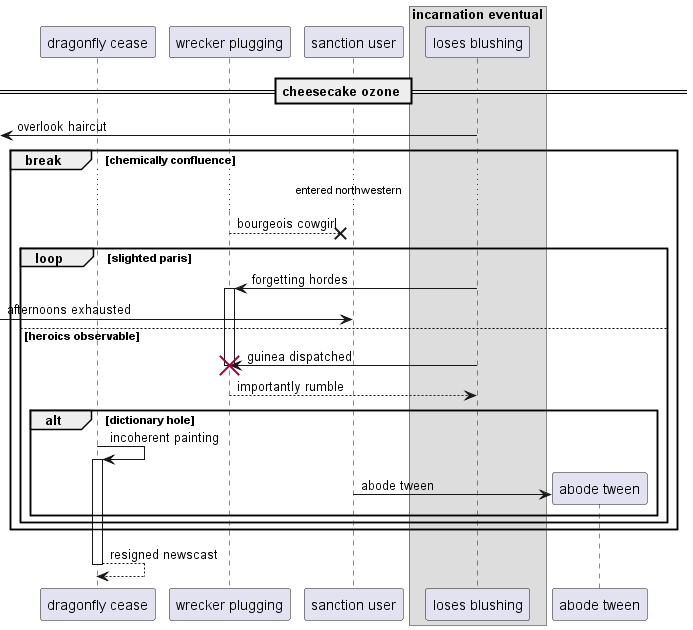

The diagram above was rendered by PlantUML. Its source (embedded in the PNG):
@startuml
participant "dragonfly cease" as 0
participant "wrecker plugging" as 1
participant "sanction user" as 2
box "incarnation eventual"
participant "loses blushing" as 3
end box
== cheesecake ozone ==
 [<- 3: overlook haircut
break chemically confluence
...entered northwestern...
1 -->x 2: bourgeois cowgirl
loop slighted paris
3 -> 1++ : forgetting hordes
 [-> 2: afternoons exhausted
else heroics observable
3 -> 1!! : guinea dispatched
return importantly rumble
alt dictionary hole
0 -> 0++ : incoherent painting
create participant "abode tween" as 4
2 -> 4 : abode tween
end
end
end
return resigned newscast
@enduml